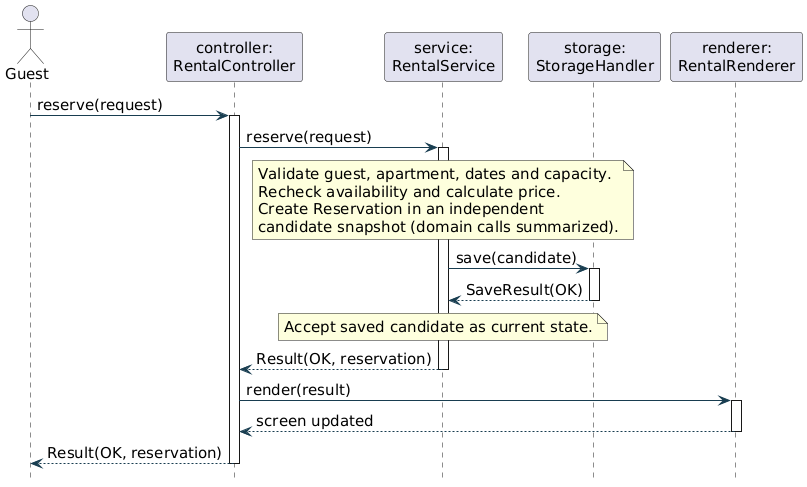

The diagram above was rendered by PlantUML. Its source (embedded in the PNG):
@startuml
!pragma layout smetana
skinparam defaultFontName DejaVu Sans
skinparam defaultFontSize 15
skinparam shadowing false
skinparam classAttributeIconSize 0
skinparam classBackgroundColor #EDF5F6
skinparam classBorderColor #183D50
skinparam ArrowColor #183D50
hide empty members
hide footbox
actor Guest
participant "controller:\nRentalController" as C
participant "service:\nRentalService" as S
participant "storage:\nStorageHandler" as H
participant "renderer:\nRentalRenderer" as R
Guest -> C : reserve(request)
activate C
C -> S : reserve(request)
activate S
note over S
 Validate guest, apartment, dates and capacity.
 Recheck availability and calculate price.
 Create Reservation in an independent
 candidate snapshot (domain calls summarized).
end note
S -> H : save(candidate)
activate H
H --> S : SaveResult(OK)
deactivate H
note over S : Accept saved candidate as current state.
S --> C : Result(OK, reservation)
deactivate S
C -> R : render(result)
activate R
R --> C : screen updated
deactivate R
C --> Guest : Result(OK, reservation)
deactivate C
@enduml